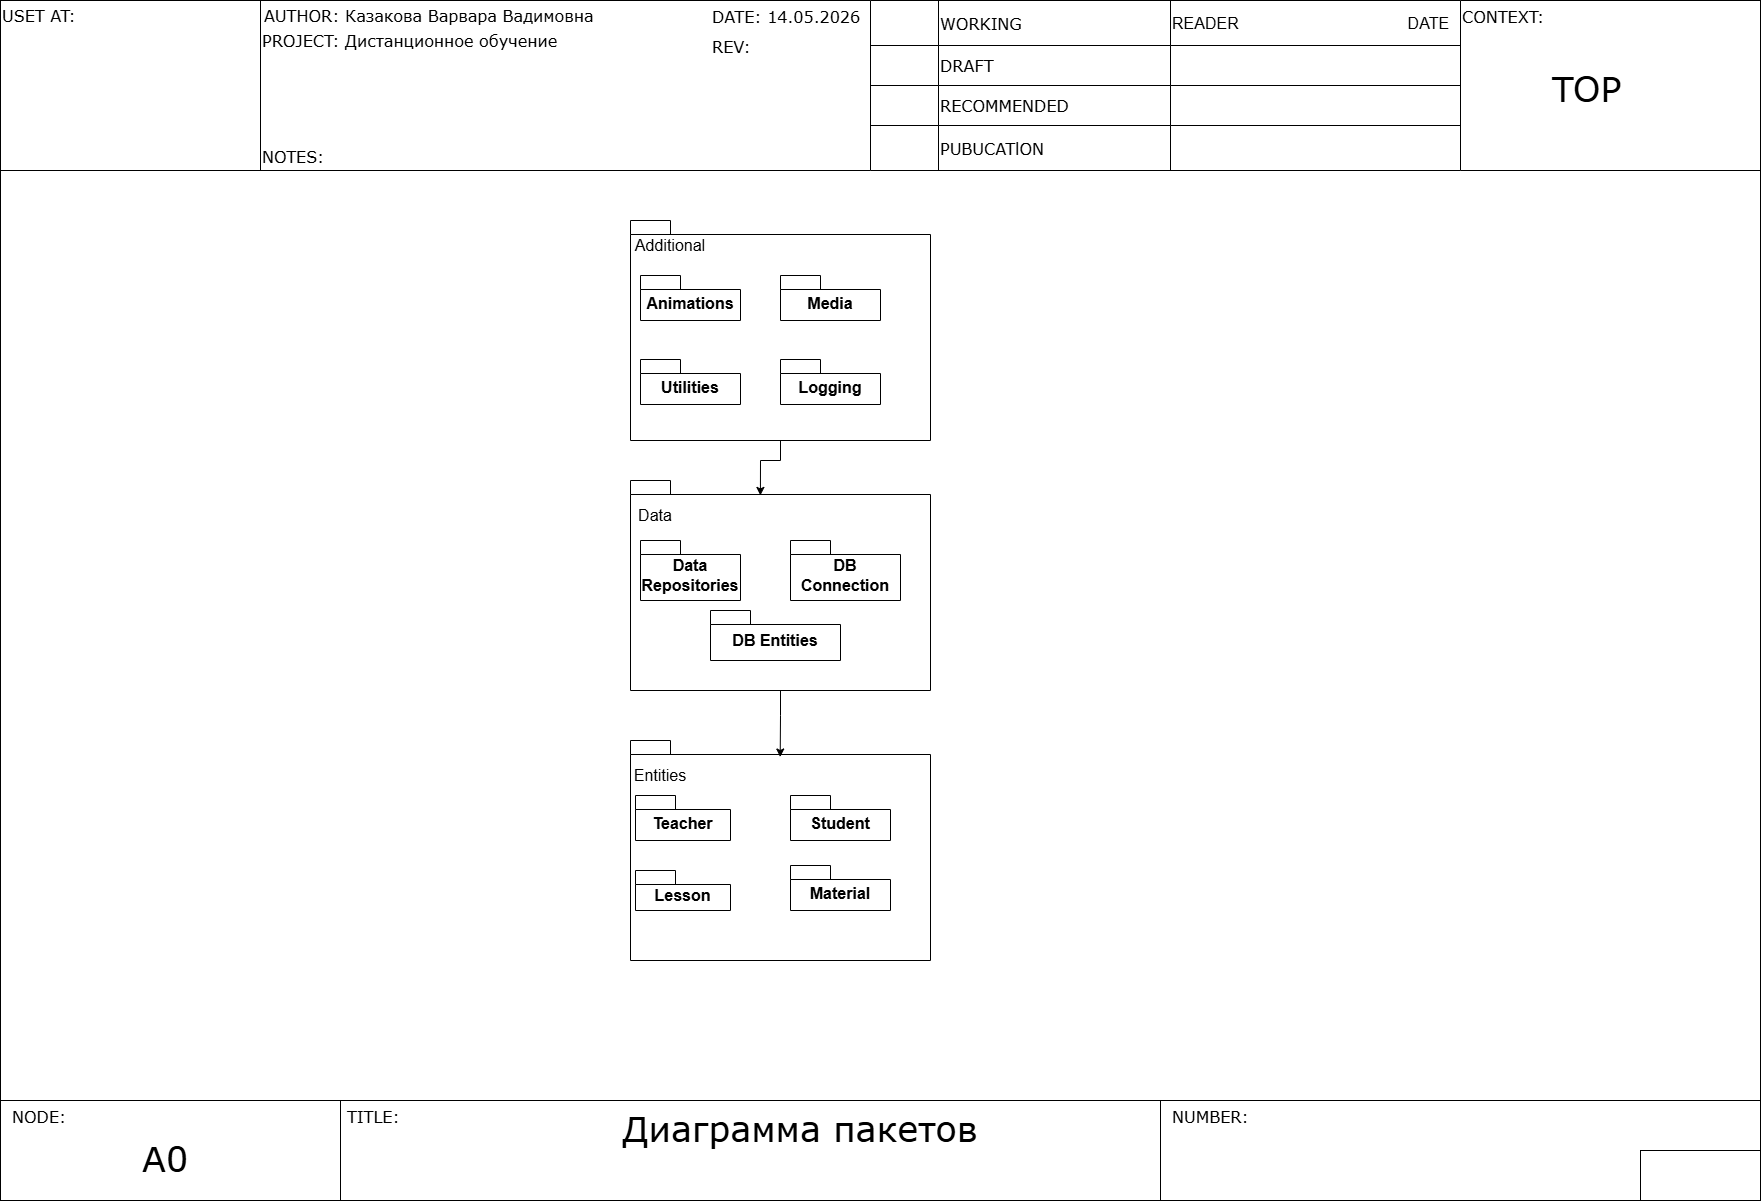

The diagram above was exported from draw.io. Its source (the exported page's mxGraphModel, read from the mxfile embedded in the PNG):
<mxGraphModel dx="3145" dy="1278" grid="1" gridSize="10" guides="1" tooltips="1" connect="1" arrows="1" fold="1" page="1" pageScale="1" pageWidth="1169" pageHeight="827" math="0" shadow="0">
  <root>
    <mxCell id="0" />
    <mxCell id="1" parent="0" />
    <mxCell id="brCvWR_oo-GiSlmCsP64-2" parent="1" style="rounded=0;whiteSpace=wrap;html=1;fontFamily=Verdana;fontSize=16;" value="" vertex="1">
      <mxGeometry height="1190" width="1760" x="-80" y="10" as="geometry" />
    </mxCell>
    <mxCell id="lTlHiMkp-W4N98VbTwWS-1" parent="1" style="rounded=0;whiteSpace=wrap;html=1;fontFamily=Verdana;fontSize=16;" value="" vertex="1">
      <mxGeometry height="130" width="1240" x="80" y="10" as="geometry" />
    </mxCell>
    <mxCell id="EZrlyoz4cn3X82sRoT2a-1" parent="1" style="rounded=0;whiteSpace=wrap;html=1;fontFamily=Verdana;fontSize=16;" value="" vertex="1">
      <mxGeometry height="100" width="1240" x="80" y="1110" as="geometry" />
    </mxCell>
    <mxCell id="ND0CMPvddl-I8bLgChdX-1" parent="1" style="rounded=0;whiteSpace=wrap;html=1;fontFamily=Verdana;fontSize=16;" value="" vertex="1">
      <mxGeometry height="170" width="270" x="-80" y="10" as="geometry" />
    </mxCell>
    <mxCell id="rLtWRwqCM1n6zOMHBAA3-1" parent="1" style="rounded=0;whiteSpace=wrap;html=1;fontFamily=Verdana;fontSize=16;" value="" vertex="1">
      <mxGeometry height="170" width="610" x="180" y="10" as="geometry" />
    </mxCell>
    <mxCell id="Nfi6m4s9ve7EBqgsBGAA-1" parent="1" style="rounded=0;whiteSpace=wrap;html=1;fontFamily=Verdana;fontSize=16;" value="" vertex="1">
      <mxGeometry height="170" width="370" x="1310" y="10" as="geometry" />
    </mxCell>
    <mxCell id="Nfi6m4s9ve7EBqgsBGAA-2" parent="1" style="shape=table;startSize=0;container=1;collapsible=0;childLayout=tableLayout;fontSize=16;fontFamily=Verdana;" value="" vertex="1">
      <mxGeometry height="170" width="590" x="790" y="10" as="geometry" />
    </mxCell>
    <mxCell id="Nfi6m4s9ve7EBqgsBGAA-3" parent="Nfi6m4s9ve7EBqgsBGAA-2" style="shape=tableRow;horizontal=0;startSize=0;swimlaneHead=0;swimlaneBody=0;strokeColor=inherit;top=0;left=0;bottom=0;right=0;collapsible=0;dropTarget=0;fillColor=none;points=[[0,0.5],[1,0.5]];portConstraint=eastwest;fontSize=16;fontFamily=Verdana;" value="" vertex="1">
      <mxGeometry height="45" width="590" as="geometry" />
    </mxCell>
    <mxCell id="Hvg1TtT1g8CZtlM4cDpY-1" parent="Nfi6m4s9ve7EBqgsBGAA-3" style="shape=partialRectangle;html=1;whiteSpace=wrap;connectable=0;strokeColor=inherit;overflow=hidden;fillColor=none;top=0;left=0;bottom=0;right=0;pointerEvents=1;fontSize=16;fontFamily=Verdana;" vertex="1">
      <mxGeometry height="45" width="68" as="geometry">
        <mxRectangle height="45" width="68" as="alternateBounds" />
      </mxGeometry>
    </mxCell>
    <mxCell id="Nfi6m4s9ve7EBqgsBGAA-4" parent="Nfi6m4s9ve7EBqgsBGAA-3" style="shape=partialRectangle;html=1;whiteSpace=wrap;connectable=0;strokeColor=inherit;overflow=hidden;fillColor=none;top=0;left=0;bottom=0;right=0;pointerEvents=1;fontSize=16;fontFamily=Verdana;align=left;verticalAlign=middle;fontColor=default;" value="WORKING" vertex="1">
      <mxGeometry height="45" width="232" x="68" as="geometry">
        <mxRectangle height="45" width="232" as="alternateBounds" />
      </mxGeometry>
    </mxCell>
    <mxCell id="Nfi6m4s9ve7EBqgsBGAA-5" parent="Nfi6m4s9ve7EBqgsBGAA-3" style="shape=partialRectangle;html=1;whiteSpace=wrap;connectable=0;strokeColor=inherit;overflow=hidden;fillColor=none;top=0;left=0;bottom=0;right=0;pointerEvents=1;fontSize=16;fontFamily=Verdana;align=left;" value="&lt;div style=&quot;&quot;&gt;&lt;font&gt;&lt;span style=&quot;background-color: transparent; color: light-dark(rgb(0, 0, 0), rgb(255, 255, 255)); font-family: Helvetica;&quot;&gt;READER&amp;nbsp; &amp;nbsp; &amp;nbsp; &amp;nbsp; &amp;nbsp; &amp;nbsp; &amp;nbsp; &amp;nbsp; &amp;nbsp; &amp;nbsp; &amp;nbsp; &amp;nbsp; &amp;nbsp; &amp;nbsp; &amp;nbsp; &amp;nbsp; &amp;nbsp; &amp;nbsp; &amp;nbsp;&amp;nbsp;&lt;/span&gt;&lt;/font&gt;&lt;span style=&quot;font-family: Helvetica; background-color: transparent; color: light-dark(rgb(0, 0, 0), rgb(255, 255, 255));&quot;&gt;DATE&lt;/span&gt;&lt;/div&gt;" vertex="1">
      <mxGeometry height="45" width="290" x="300" as="geometry">
        <mxRectangle height="45" width="290" as="alternateBounds" />
      </mxGeometry>
    </mxCell>
    <mxCell id="SsCR9MMtvQMCHkJH1o0H-1" parent="Nfi6m4s9ve7EBqgsBGAA-2" style="shape=tableRow;horizontal=0;startSize=0;swimlaneHead=0;swimlaneBody=0;strokeColor=inherit;top=0;left=0;bottom=0;right=0;collapsible=0;dropTarget=0;fillColor=none;points=[[0,0.5],[1,0.5]];portConstraint=eastwest;fontSize=16;fontFamily=Verdana;" value="" vertex="1">
      <mxGeometry height="40" width="590" y="45" as="geometry" />
    </mxCell>
    <mxCell id="Hvg1TtT1g8CZtlM4cDpY-2" parent="SsCR9MMtvQMCHkJH1o0H-1" style="shape=partialRectangle;html=1;whiteSpace=wrap;connectable=0;strokeColor=inherit;overflow=hidden;fillColor=none;top=0;left=0;bottom=0;right=0;pointerEvents=1;fontSize=16;fontFamily=Verdana;" vertex="1">
      <mxGeometry height="40" width="68" as="geometry">
        <mxRectangle height="40" width="68" as="alternateBounds" />
      </mxGeometry>
    </mxCell>
    <mxCell id="SsCR9MMtvQMCHkJH1o0H-2" parent="SsCR9MMtvQMCHkJH1o0H-1" style="shape=partialRectangle;html=1;whiteSpace=wrap;connectable=0;strokeColor=inherit;overflow=hidden;fillColor=none;top=0;left=0;bottom=0;right=0;pointerEvents=1;fontSize=16;fontFamily=Verdana;align=left;verticalAlign=middle;fontColor=default;" value="DRAFT" vertex="1">
      <mxGeometry height="40" width="232" x="68" as="geometry">
        <mxRectangle height="40" width="232" as="alternateBounds" />
      </mxGeometry>
    </mxCell>
    <mxCell id="SsCR9MMtvQMCHkJH1o0H-3" parent="SsCR9MMtvQMCHkJH1o0H-1" style="shape=partialRectangle;html=1;whiteSpace=wrap;connectable=0;strokeColor=inherit;overflow=hidden;fillColor=none;top=0;left=0;bottom=0;right=0;pointerEvents=1;fontSize=16;fontFamily=Verdana;" value="" vertex="1">
      <mxGeometry height="40" width="290" x="300" as="geometry">
        <mxRectangle height="40" width="290" as="alternateBounds" />
      </mxGeometry>
    </mxCell>
    <mxCell id="Nfi6m4s9ve7EBqgsBGAA-7" parent="Nfi6m4s9ve7EBqgsBGAA-2" style="shape=tableRow;horizontal=0;startSize=0;swimlaneHead=0;swimlaneBody=0;strokeColor=inherit;top=0;left=0;bottom=0;right=0;collapsible=0;dropTarget=0;fillColor=none;points=[[0,0.5],[1,0.5]];portConstraint=eastwest;fontSize=16;fontFamily=Verdana;" value="" vertex="1">
      <mxGeometry height="40" width="590" y="85" as="geometry" />
    </mxCell>
    <mxCell id="Hvg1TtT1g8CZtlM4cDpY-3" parent="Nfi6m4s9ve7EBqgsBGAA-7" style="shape=partialRectangle;html=1;whiteSpace=wrap;connectable=0;strokeColor=inherit;overflow=hidden;fillColor=none;top=0;left=0;bottom=0;right=0;pointerEvents=1;fontSize=16;fontFamily=Verdana;" vertex="1">
      <mxGeometry height="40" width="68" as="geometry">
        <mxRectangle height="40" width="68" as="alternateBounds" />
      </mxGeometry>
    </mxCell>
    <mxCell id="Nfi6m4s9ve7EBqgsBGAA-8" parent="Nfi6m4s9ve7EBqgsBGAA-7" style="shape=partialRectangle;html=1;whiteSpace=wrap;connectable=0;strokeColor=inherit;overflow=hidden;fillColor=none;top=0;left=0;bottom=0;right=0;pointerEvents=1;fontSize=16;fontFamily=Verdana;align=left;verticalAlign=middle;fontColor=default;" value="RECOMMENDED" vertex="1">
      <mxGeometry height="40" width="232" x="68" as="geometry">
        <mxRectangle height="40" width="232" as="alternateBounds" />
      </mxGeometry>
    </mxCell>
    <mxCell id="Nfi6m4s9ve7EBqgsBGAA-9" parent="Nfi6m4s9ve7EBqgsBGAA-7" style="shape=partialRectangle;html=1;whiteSpace=wrap;connectable=0;strokeColor=inherit;overflow=hidden;fillColor=none;top=0;left=0;bottom=0;right=0;pointerEvents=1;fontSize=16;fontFamily=Verdana;" value="" vertex="1">
      <mxGeometry height="40" width="290" x="300" as="geometry">
        <mxRectangle height="40" width="290" as="alternateBounds" />
      </mxGeometry>
    </mxCell>
    <mxCell id="peBuyBZpc9wg3IfIyJEK-1" parent="Nfi6m4s9ve7EBqgsBGAA-2" style="shape=tableRow;horizontal=0;startSize=0;swimlaneHead=0;swimlaneBody=0;strokeColor=inherit;top=0;left=0;bottom=0;right=0;collapsible=0;dropTarget=0;fillColor=none;points=[[0,0.5],[1,0.5]];portConstraint=eastwest;fontSize=16;fontFamily=Verdana;" vertex="1">
      <mxGeometry height="45" width="590" y="125" as="geometry" />
    </mxCell>
    <mxCell id="peBuyBZpc9wg3IfIyJEK-2" parent="peBuyBZpc9wg3IfIyJEK-1" style="shape=partialRectangle;html=1;whiteSpace=wrap;connectable=0;strokeColor=inherit;overflow=hidden;fillColor=none;top=0;left=0;bottom=0;right=0;pointerEvents=1;fontSize=16;fontFamily=Verdana;" vertex="1">
      <mxGeometry height="45" width="68" as="geometry">
        <mxRectangle height="45" width="68" as="alternateBounds" />
      </mxGeometry>
    </mxCell>
    <mxCell id="peBuyBZpc9wg3IfIyJEK-3" parent="peBuyBZpc9wg3IfIyJEK-1" style="shape=partialRectangle;html=1;whiteSpace=wrap;connectable=0;strokeColor=inherit;overflow=hidden;fillColor=none;top=0;left=0;bottom=0;right=0;pointerEvents=1;fontSize=16;fontFamily=Verdana;align=left;verticalAlign=middle;fontColor=default;" value="&lt;span style=&quot;text-align: left;&quot;&gt;&lt;font face=&quot;Verdana&quot; style=&quot;&quot;&gt;PUBUCATlON&lt;/font&gt;&lt;/span&gt;" vertex="1">
      <mxGeometry height="45" width="232" x="68" as="geometry">
        <mxRectangle height="45" width="232" as="alternateBounds" />
      </mxGeometry>
    </mxCell>
    <mxCell id="peBuyBZpc9wg3IfIyJEK-4" parent="peBuyBZpc9wg3IfIyJEK-1" style="shape=partialRectangle;html=1;whiteSpace=wrap;connectable=0;strokeColor=inherit;overflow=hidden;fillColor=none;top=0;left=0;bottom=0;right=0;pointerEvents=1;fontSize=16;fontFamily=Verdana;" vertex="1">
      <mxGeometry height="45" width="290" x="300" as="geometry">
        <mxRectangle height="45" width="290" as="alternateBounds" />
      </mxGeometry>
    </mxCell>
    <mxCell id="n-HNzB7ImdNlTNORA_8_-1" parent="1" style="rounded=0;whiteSpace=wrap;html=1;fontFamily=Verdana;fontSize=16;" value="" vertex="1">
      <mxGeometry height="100" width="340" x="-80" y="1110" as="geometry" />
    </mxCell>
    <mxCell id="_iGvZAFRhW6gCMIWb4ro-1" parent="1" style="rounded=0;whiteSpace=wrap;html=1;fontFamily=Verdana;fontSize=16;" value="" vertex="1">
      <mxGeometry height="100" width="600" x="1080" y="1110" as="geometry" />
    </mxCell>
    <mxCell id="jh5EY7OM37Xvqf7loAHh-1" parent="1" style="rounded=0;whiteSpace=wrap;html=1;fontFamily=Verdana;fontSize=16;" value="" vertex="1">
      <mxGeometry height="50" width="120" x="1560" y="1160" as="geometry" />
    </mxCell>
    <mxCell id="b9dGwpFp2rlcPazO0jOL-1" parent="1" style="text;html=1;align=left;verticalAlign=middle;whiteSpace=wrap;rounded=0;fontSize=16;fontStyle=0;fontFamily=Verdana;" value="&lt;div align=&quot;left&quot;&gt;USET AT:&amp;nbsp;&lt;/div&gt;" vertex="1">
      <mxGeometry height="30" width="220" x="-80" y="10" as="geometry" />
    </mxCell>
    <mxCell id="2tV_mJkF2rOimTgEerh2-1" parent="1" style="text;html=1;align=center;verticalAlign=middle;whiteSpace=wrap;rounded=0;fontSize=16;fontStyle=0;fontFamily=Verdana;" value="AUTHOR: Казакова Варвара Вадимовна&amp;nbsp; &amp;nbsp;&amp;nbsp;" vertex="1">
      <mxGeometry height="30" width="360" x="180" y="10" as="geometry" />
    </mxCell>
    <mxCell id="Tus1CYwBwzzdWqSTAiTR-1" parent="1" style="text;html=1;align=left;verticalAlign=middle;whiteSpace=wrap;rounded=0;fontSize=16;fontStyle=0;fontFamily=Verdana;" value="PROJECT: Дистанционное обучение" vertex="1">
      <mxGeometry height="40" width="340" x="180" y="30" as="geometry" />
    </mxCell>
    <mxCell id="3Hbc0_z7JorQjnINKf0j-1" parent="1" style="text;whiteSpace=wrap;fontSize=16;fontFamily=Verdana;" value="NOTES: " vertex="1">
      <mxGeometry height="40" width="260" x="180" y="150" as="geometry" />
    </mxCell>
    <mxCell id="nATtFuDjmeUd8UKWd1zz-1" parent="1" style="text;whiteSpace=wrap;fontFamily=Verdana;fontSize=16;fontColor=default;fontStyle=0;" value="DATE: 14.05.2026" vertex="1">
      <mxGeometry height="40" width="160" x="630" y="10" as="geometry" />
    </mxCell>
    <mxCell id="kZ8B6VXr_HGnCxGNmRee-1" parent="1" style="text;whiteSpace=wrap;fontFamily=Verdana;fontSize=16;fontColor=default;fontStyle=0;" value="REV:   " vertex="1">
      <mxGeometry height="50" width="160" x="630" y="40" as="geometry" />
    </mxCell>
    <mxCell id="5SzBhUhghOWEOnG7yWwI-1" parent="1" style="text;whiteSpace=wrap;fontSize=16;fontFamily=Verdana;" value="CONTEXT:" vertex="1">
      <mxGeometry height="30" width="90" x="1380" y="10" as="geometry" />
    </mxCell>
    <mxCell id="-I6rywTlXrPdSlYeZovr-1" parent="1" style="text;whiteSpace=wrap;fontSize=35;fontFamily=Verdana;" value="TOP" vertex="1">
      <mxGeometry height="60" width="80" x="1470" y="70" as="geometry" />
    </mxCell>
    <mxCell id="MU7JB2E_d_-bETySsOOY-1" parent="1" style="text;whiteSpace=wrap;fontSize=16;fontFamily=Verdana;" value="NODE:" vertex="1">
      <mxGeometry height="30" width="90" x="-70" y="1110" as="geometry" />
    </mxCell>
    <mxCell id="MU7JB2E_d_-bETySsOOY-2" parent="1" style="text;whiteSpace=wrap;fontSize=35;fontFamily=Verdana;" value="A0" vertex="1">
      <mxGeometry height="60" width="80" x="60" y="1140" as="geometry" />
    </mxCell>
    <mxCell id="AZ9yX-P63RRYPemtyzMM-1" parent="1" style="text;whiteSpace=wrap;fontSize=16;fontFamily=Verdana;" value="TITLE:" vertex="1">
      <mxGeometry height="30" width="90" x="265" y="1110" as="geometry" />
    </mxCell>
    <mxCell id="K7PG7zq7iC10-AfaVJLX-1" parent="1" style="text;whiteSpace=wrap;fontSize=16;fontFamily=Verdana;" value="NUMBER:" vertex="1">
      <mxGeometry height="30" width="90" x="1090" y="1110" as="geometry" />
    </mxCell>
    <mxCell id="_kSK5JoEi1er68p55i76-1" parent="1" style="text;whiteSpace=wrap;fontSize=35;fontFamily=Verdana;align=center;" value="Диаграмма пакетов" vertex="1">
      <mxGeometry height="60" width="440" x="500" y="1110" as="geometry" />
    </mxCell>
    <mxCell id="j9ujaGT1AHBD_4UAjgYz-1" parent="1" style="shape=folder;fontStyle=1;spacingTop=10;tabWidth=40;tabHeight=14;tabPosition=left;html=1;whiteSpace=wrap;" value="" vertex="1">
      <mxGeometry height="220" width="300" x="550" y="230" as="geometry" />
    </mxCell>
    <mxCell id="j9ujaGT1AHBD_4UAjgYz-2" parent="1" style="shape=folder;fontStyle=1;spacingTop=10;tabWidth=40;tabHeight=14;tabPosition=left;html=1;whiteSpace=wrap;" value="&lt;font style=&quot;font-size: 16px;&quot;&gt;Animations&lt;/font&gt;" vertex="1">
      <mxGeometry height="45" width="100" x="560" y="285" as="geometry" />
    </mxCell>
    <mxCell id="j9ujaGT1AHBD_4UAjgYz-3" parent="1" style="shape=folder;fontStyle=1;spacingTop=10;tabWidth=40;tabHeight=14;tabPosition=left;html=1;whiteSpace=wrap;" value="&lt;font style=&quot;font-size: 16px;&quot;&gt;Media&lt;/font&gt;" vertex="1">
      <mxGeometry height="45" width="100" x="700" y="285" as="geometry" />
    </mxCell>
    <mxCell id="j9ujaGT1AHBD_4UAjgYz-4" parent="1" style="shape=folder;fontStyle=1;spacingTop=10;tabWidth=40;tabHeight=14;tabPosition=left;html=1;whiteSpace=wrap;fontSize=16;" value="Utilities" vertex="1">
      <mxGeometry height="45" width="100" x="560" y="369" as="geometry" />
    </mxCell>
    <mxCell id="j9ujaGT1AHBD_4UAjgYz-5" parent="1" style="shape=folder;fontStyle=1;spacingTop=10;tabWidth=40;tabHeight=14;tabPosition=left;html=1;whiteSpace=wrap;fontSize=16;" value="Logging" vertex="1">
      <mxGeometry height="45" width="100" x="700" y="369" as="geometry" />
    </mxCell>
    <mxCell id="j9ujaGT1AHBD_4UAjgYz-6" parent="1" style="text;html=1;align=center;verticalAlign=middle;whiteSpace=wrap;rounded=0;" value="&lt;font style=&quot;font-size: 16px;&quot;&gt;Additional&lt;/font&gt;" vertex="1">
      <mxGeometry height="10" width="60" x="560" y="250" as="geometry" />
    </mxCell>
    <mxCell id="j9ujaGT1AHBD_4UAjgYz-7" parent="1" style="shape=folder;fontStyle=1;spacingTop=10;tabWidth=40;tabHeight=14;tabPosition=left;html=1;whiteSpace=wrap;" value="" vertex="1">
      <mxGeometry height="210" width="300" x="550" y="490" as="geometry" />
    </mxCell>
    <mxCell id="j9ujaGT1AHBD_4UAjgYz-8" parent="1" style="shape=folder;fontStyle=1;spacingTop=10;tabWidth=40;tabHeight=14;tabPosition=left;html=1;whiteSpace=wrap;fontSize=16;" value="&lt;font&gt;Data Repositories&lt;/font&gt;" vertex="1">
      <mxGeometry height="60" width="100" x="560" y="550" as="geometry" />
    </mxCell>
    <mxCell id="j9ujaGT1AHBD_4UAjgYz-9" parent="1" style="text;html=1;align=center;verticalAlign=middle;whiteSpace=wrap;rounded=0;" value="&lt;font style=&quot;font-size: 16px;&quot;&gt;Data&lt;/font&gt;" vertex="1">
      <mxGeometry height="10" width="30" x="560" y="520" as="geometry" />
    </mxCell>
    <mxCell id="j9ujaGT1AHBD_4UAjgYz-10" parent="1" style="shape=folder;fontStyle=1;spacingTop=10;tabWidth=40;tabHeight=14;tabPosition=left;html=1;whiteSpace=wrap;fontSize=16;" value="DB Entities" vertex="1">
      <mxGeometry height="50" width="130" x="630" y="620" as="geometry" />
    </mxCell>
    <mxCell id="j9ujaGT1AHBD_4UAjgYz-11" parent="1" style="shape=folder;fontStyle=1;spacingTop=10;tabWidth=40;tabHeight=14;tabPosition=left;html=1;whiteSpace=wrap;fontSize=16;" value="DB Connection" vertex="1">
      <mxGeometry height="60" width="110" x="710" y="550" as="geometry" />
    </mxCell>
    <mxCell id="j9ujaGT1AHBD_4UAjgYz-12" parent="1" style="shape=folder;fontStyle=1;spacingTop=10;tabWidth=40;tabHeight=14;tabPosition=left;html=1;whiteSpace=wrap;" value="" vertex="1">
      <mxGeometry height="220" width="300" x="550" y="750" as="geometry" />
    </mxCell>
    <mxCell id="j9ujaGT1AHBD_4UAjgYz-13" parent="1" style="shape=folder;fontStyle=1;spacingTop=10;tabWidth=40;tabHeight=14;tabPosition=left;html=1;whiteSpace=wrap;fontSize=16;" value="Teacher" vertex="1">
      <mxGeometry height="45" width="95" x="555" y="805" as="geometry" />
    </mxCell>
    <mxCell id="j9ujaGT1AHBD_4UAjgYz-14" parent="1" style="text;html=1;align=center;verticalAlign=middle;whiteSpace=wrap;rounded=0;fontSize=16;" value="Entities" vertex="1">
      <mxGeometry height="10" width="40" x="560" y="780" as="geometry" />
    </mxCell>
    <mxCell id="j9ujaGT1AHBD_4UAjgYz-15" parent="1" style="shape=folder;fontStyle=1;spacingTop=10;tabWidth=40;tabHeight=14;tabPosition=left;html=1;whiteSpace=wrap;fontSize=16;" value="Lesson" vertex="1">
      <mxGeometry height="40" width="95" x="555" y="880" as="geometry" />
    </mxCell>
    <mxCell id="j9ujaGT1AHBD_4UAjgYz-16" parent="1" style="shape=folder;fontStyle=1;spacingTop=10;tabWidth=40;tabHeight=14;tabPosition=left;html=1;whiteSpace=wrap;fontSize=16;" value="Student" vertex="1">
      <mxGeometry height="45" width="100" x="710" y="805" as="geometry" />
    </mxCell>
    <mxCell id="j9ujaGT1AHBD_4UAjgYz-17" parent="1" style="shape=folder;fontStyle=1;spacingTop=10;tabWidth=40;tabHeight=14;tabPosition=left;html=1;whiteSpace=wrap;fontSize=16;" value="Material" vertex="1">
      <mxGeometry height="45" width="100" x="710" y="875" as="geometry" />
    </mxCell>
    <mxCell id="j9ujaGT1AHBD_4UAjgYz-19" edge="1" parent="1" source="j9ujaGT1AHBD_4UAjgYz-7" style="edgeStyle=orthogonalEdgeStyle;rounded=0;orthogonalLoop=1;jettySize=auto;html=1;exitX=0.5;exitY=1;exitDx=0;exitDy=0;exitPerimeter=0;entryX=0.499;entryY=0.075;entryDx=0;entryDy=0;entryPerimeter=0;" target="j9ujaGT1AHBD_4UAjgYz-12">
      <mxGeometry relative="1" as="geometry" />
    </mxCell>
    <mxCell id="j9ujaGT1AHBD_4UAjgYz-20" edge="1" parent="1" source="j9ujaGT1AHBD_4UAjgYz-1" style="edgeStyle=orthogonalEdgeStyle;rounded=0;orthogonalLoop=1;jettySize=auto;html=1;entryX=0.433;entryY=0.071;entryDx=0;entryDy=0;entryPerimeter=0;" target="j9ujaGT1AHBD_4UAjgYz-7">
      <mxGeometry relative="1" as="geometry" />
    </mxCell>
  </root>
</mxGraphModel>